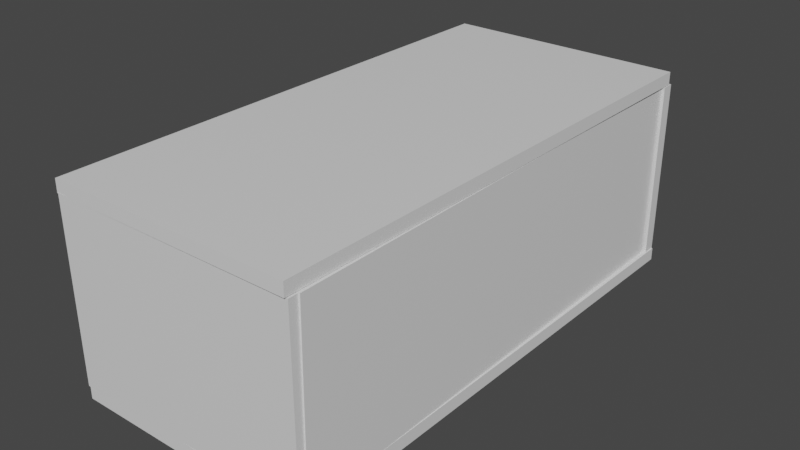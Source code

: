# Source: village_house_2.blend  (saved by Blender 3.2.14; exported with 4.5.12 LTS)
import bpy
from mathutils import Matrix  # noqa: F401  (used for matrix-valued properties, if any)

bpy.ops.wm.read_factory_settings(use_empty=True)
scene = bpy.context.scene
scene.name = 'Scene'

# ---- collections
col_collection = bpy.data.collections.new('Collection'); scene.collection.children.link(col_collection)

# ---- materials (node trees are filled in below, after node groups)
mat_material = bpy.data.materials.new('Material')
mat_material.alpha_threshold = 0.0
mat_material.use_transparent_shadow = False
mat_material.line_color = (0.0, 0.0, 0.0, 1.0)
mat_material_001 = bpy.data.materials.new('Material.001')
mat_material_001.alpha_threshold = 0.0
mat_material_001.use_transparent_shadow = False
mat_material_001.line_color = (0.0, 0.0, 0.0, 1.0)
mat_material_002 = bpy.data.materials.new('Material.002')
mat_material_002.alpha_threshold = 0.0
mat_material_002.use_transparent_shadow = False
mat_material_002.line_color = (0.0, 0.0, 0.0, 1.0)
mat_material_005 = bpy.data.materials.new('Material.005')
mat_material_005.alpha_threshold = 0.0
mat_material_005.use_transparent_shadow = False
mat_material_005.line_color = (0.0, 0.0, 0.0, 1.0)
mat_material_007 = bpy.data.materials.new('Material.007')
mat_material_007.alpha_threshold = 0.0
mat_material_007.use_transparent_shadow = False
mat_material_007.line_color = (0.0, 0.0, 0.0, 1.0)
mat_material_008 = bpy.data.materials.new('Material.008')
mat_material_008.alpha_threshold = 0.0
mat_material_008.use_transparent_shadow = False
mat_material_008.line_color = (0.0, 0.0, 0.0, 1.0)

# ---- material node trees
mat_material.use_nodes = True; mat_material.node_tree.nodes.clear()
_N = mat_material.node_tree.nodes; _L = mat_material.node_tree.links
n0 = _N.new('ShaderNodeOutputMaterial'); n0.name = 'Material Output'; n0.location = (300, 300)
n1 = _N.new('ShaderNodeBsdfPrincipled'); n1.name = 'Principled BSDF'; n1.location = (10, 300)
n1.distribution = 'GGX'
n1.subsurface_method = 'RANDOM_WALK_SKIN'
n1.inputs[2].default_value = 0.4
n1.inputs[3].default_value = 1.45
n1.inputs[27].default_value = (0.0, 0.0, 0.0, 1.0)
n1.inputs[28].default_value = 1.0
_L.new(n1.outputs[0], n0.inputs[0])
n0.is_active_output = True
mat_material_001.use_nodes = True; mat_material_001.node_tree.nodes.clear()
_N = mat_material_001.node_tree.nodes; _L = mat_material_001.node_tree.links
n0 = _N.new('ShaderNodeOutputMaterial'); n0.name = 'Material Output'; n0.location = (300, 300)
n1 = _N.new('ShaderNodeBsdfPrincipled'); n1.name = 'Principled BSDF'; n1.location = (10, 300)
n1.distribution = 'GGX'
n1.subsurface_method = 'RANDOM_WALK_SKIN'
n1.inputs[2].default_value = 0.4
n1.inputs[3].default_value = 1.45
n1.inputs[27].default_value = (0.0, 0.0, 0.0, 1.0)
n1.inputs[28].default_value = 1.0
_L.new(n1.outputs[0], n0.inputs[0])
n0.is_active_output = True
mat_material_002.use_nodes = True; mat_material_002.node_tree.nodes.clear()
_N = mat_material_002.node_tree.nodes; _L = mat_material_002.node_tree.links
n0 = _N.new('ShaderNodeOutputMaterial'); n0.name = 'Material Output'; n0.location = (300, 300)
n1 = _N.new('ShaderNodeBsdfPrincipled'); n1.name = 'Principled BSDF'; n1.location = (10, 300)
n1.distribution = 'GGX'
n1.subsurface_method = 'RANDOM_WALK_SKIN'
n1.inputs[2].default_value = 0.4
n1.inputs[3].default_value = 1.45
n1.inputs[27].default_value = (0.0, 0.0, 0.0, 1.0)
n1.inputs[28].default_value = 1.0
_L.new(n1.outputs[0], n0.inputs[0])
n0.is_active_output = True
mat_material_005.use_nodes = True; mat_material_005.node_tree.nodes.clear()
_N = mat_material_005.node_tree.nodes; _L = mat_material_005.node_tree.links
n0 = _N.new('ShaderNodeOutputMaterial'); n0.name = 'Material Output'; n0.location = (300, 300)
n1 = _N.new('ShaderNodeBsdfPrincipled'); n1.name = 'Principled BSDF'; n1.location = (10, 300)
n1.distribution = 'GGX'
n1.subsurface_method = 'RANDOM_WALK_SKIN'
n1.inputs[2].default_value = 0.4
n1.inputs[3].default_value = 1.45
n1.inputs[27].default_value = (0.0, 0.0, 0.0, 1.0)
n1.inputs[28].default_value = 1.0
_L.new(n1.outputs[0], n0.inputs[0])
n0.is_active_output = True
mat_material_007.use_nodes = True; mat_material_007.node_tree.nodes.clear()
_N = mat_material_007.node_tree.nodes; _L = mat_material_007.node_tree.links
n0 = _N.new('ShaderNodeOutputMaterial'); n0.name = 'Material Output'; n0.location = (300, 300)
n1 = _N.new('ShaderNodeBsdfPrincipled'); n1.name = 'Principled BSDF'; n1.location = (10, 300)
n1.distribution = 'GGX'
n1.subsurface_method = 'RANDOM_WALK_SKIN'
n1.inputs[2].default_value = 0.4
n1.inputs[3].default_value = 1.45
n1.inputs[27].default_value = (0.0, 0.0, 0.0, 1.0)
n1.inputs[28].default_value = 1.0
_L.new(n1.outputs[0], n0.inputs[0])
n0.is_active_output = True
mat_material_008.use_nodes = True; mat_material_008.node_tree.nodes.clear()
_N = mat_material_008.node_tree.nodes; _L = mat_material_008.node_tree.links
n0 = _N.new('ShaderNodeOutputMaterial'); n0.name = 'Material Output'; n0.location = (300, 300)
n1 = _N.new('ShaderNodeBsdfPrincipled'); n1.name = 'Principled BSDF'; n1.location = (10, 300)
n1.distribution = 'GGX'
n1.subsurface_method = 'RANDOM_WALK_SKIN'
n1.inputs[2].default_value = 0.4
n1.inputs[3].default_value = 1.45
n1.inputs[27].default_value = (0.0, 0.0, 0.0, 1.0)
n1.inputs[28].default_value = 1.0
_L.new(n1.outputs[0], n0.inputs[0])
n0.is_active_output = True

# ---- world
world_world = bpy.data.worlds.new('World'); scene.world = world_world
world_world.use_nodes = True; world_world.node_tree.nodes.clear()
_N = world_world.node_tree.nodes; _L = world_world.node_tree.links
n0 = _N.new('ShaderNodeOutputWorld'); n0.name = 'World Output'; n0.location = (300, 300)
n1 = _N.new('ShaderNodeBackground'); n1.name = 'Background'; n1.location = (10, 300)
n1.inputs[0].default_value = (0.05088, 0.05088, 0.05088, 1.0)
_L.new(n1.outputs[0], n0.inputs[0])
n0.is_active_output = True
world_world.color = (0.05088, 0.05088, 0.05088)
world_world.use_sun_shadow = False
world_world.sun_shadow_jitter_overblur = 0.0

# ---- meshes
me_cube = bpy.data.meshes.new('Cube')
me_cube.from_pydata([(1.0, 1.0, 1.0), (1.0, 1.0, -1.0), (1.0, -1.0, 1.0), (1.0, -1.0, -1.0), (-1.0, 1.0, 1.0), (-1.0, 1.0, -1.0), (-1.0, -1.0, 1.0), (-1.0, -1.0, -1.0)], [], [(0, 4, 6, 2), (3, 2, 6, 7), (7, 6, 4, 5), (5, 1, 3, 7), (1, 0, 2, 3), (5, 4, 0, 1)])
_uv = me_cube.uv_layers.new(name='UVMap')
_uv.uv.foreach_set('vector', [0.625, 0.5, 0.875, 0.5, 0.875, 0.75, 0.625, 0.75, 0.375, 0.75, 0.625, 0.75, 0.625, 1.0, 0.375, 1.0, 0.375, 0.0, 0.625, 0.0, 0.625, 0.25, 0.375, 0.25, 0.125, 0.5, 0.375, 0.5, 0.375, 0.75, 0.125, 0.75, 0.375, 0.5, 0.625, 0.5, 0.625, 0.75, 0.375, 0.75, 0.375, 0.25, 0.625, 0.25, 0.625, 0.5, 0.375, 0.5])
me_cube.materials.append(mat_material)
me_cube.use_mirror_vertex_groups = False
me_cube.update()
me_cube_001 = bpy.data.meshes.new('Cube.001')
me_cube_001.from_pydata([(1.0, 1.0, 1.0), (1.0, 1.0, -1.0), (1.0, -1.0, 1.0), (1.0, -1.0, -1.0), (-1.0, 1.0, 1.0), (-1.0, 1.0, -1.0), (-1.0, -1.0, 1.0), (-1.0, -1.0, -1.0)], [], [(0, 4, 6, 2), (3, 2, 6, 7), (7, 6, 4, 5), (5, 1, 3, 7), (1, 0, 2, 3), (5, 4, 0, 1)])
_uv = me_cube_001.uv_layers.new(name='UVMap')
_uv.uv.foreach_set('vector', [0.625, 0.5, 0.875, 0.5, 0.875, 0.75, 0.625, 0.75, 0.375, 0.75, 0.625, 0.75, 0.625, 1.0, 0.375, 1.0, 0.375, 0.0, 0.625, 0.0, 0.625, 0.25, 0.375, 0.25, 0.125, 0.5, 0.375, 0.5, 0.375, 0.75, 0.125, 0.75, 0.375, 0.5, 0.625, 0.5, 0.625, 0.75, 0.375, 0.75, 0.375, 0.25, 0.625, 0.25, 0.625, 0.5, 0.375, 0.5])
me_cube_001.materials.append(mat_material_001)
me_cube_001.use_mirror_vertex_groups = False
me_cube_001.update()
me_cube_002 = bpy.data.meshes.new('Cube.002')
me_cube_002.from_pydata([(1.0, 1.0, 1.0), (1.0, 1.0, -1.0), (1.0, -1.0, 1.0), (1.0, -1.0, -1.0), (-1.0, 1.0, 1.0), (-1.0, 1.0, -1.0), (-1.0, -1.0, 1.0), (-1.0, -1.0, -1.0)], [], [(0, 4, 6, 2), (3, 2, 6, 7), (7, 6, 4, 5), (5, 1, 3, 7), (1, 0, 2, 3), (5, 4, 0, 1)])
_uv = me_cube_002.uv_layers.new(name='UVMap')
_uv.uv.foreach_set('vector', [0.625, 0.5, 0.875, 0.5, 0.875, 0.75, 0.625, 0.75, 0.375, 0.75, 0.625, 0.75, 0.625, 1.0, 0.375, 1.0, 0.375, 0.0, 0.625, 0.0, 0.625, 0.25, 0.375, 0.25, 0.125, 0.5, 0.375, 0.5, 0.375, 0.75, 0.125, 0.75, 0.375, 0.5, 0.625, 0.5, 0.625, 0.75, 0.375, 0.75, 0.375, 0.25, 0.625, 0.25, 0.625, 0.5, 0.375, 0.5])
me_cube_002.materials.append(mat_material_002)
me_cube_002.use_mirror_vertex_groups = False
me_cube_002.update()
me_cube_005 = bpy.data.meshes.new('Cube.005')
me_cube_005.from_pydata([(1.0, 1.0, 1.0), (1.0, 1.0, -1.0), (1.0, -1.0, 1.0), (1.0, -1.0, -1.0), (-1.0, 1.0, 1.0), (-1.0, 1.0, -1.0), (-1.0, -1.0, 1.0), (-1.0, -1.0, -1.0)], [], [(0, 4, 6, 2), (3, 2, 6, 7), (7, 6, 4, 5), (5, 1, 3, 7), (1, 0, 2, 3), (5, 4, 0, 1)])
_uv = me_cube_005.uv_layers.new(name='UVMap')
_uv.uv.foreach_set('vector', [0.625, 0.5, 0.875, 0.5, 0.875, 0.75, 0.625, 0.75, 0.375, 0.75, 0.625, 0.75, 0.625, 1.0, 0.375, 1.0, 0.375, 0.0, 0.625, 0.0, 0.625, 0.25, 0.375, 0.25, 0.125, 0.5, 0.375, 0.5, 0.375, 0.75, 0.125, 0.75, 0.375, 0.5, 0.625, 0.5, 0.625, 0.75, 0.375, 0.75, 0.375, 0.25, 0.625, 0.25, 0.625, 0.5, 0.375, 0.5])
me_cube_005.materials.append(mat_material_005)
me_cube_005.use_mirror_vertex_groups = False
me_cube_005.update()
me_cube_007 = bpy.data.meshes.new('Cube.007')
me_cube_007.from_pydata([(1.0, 1.0, 1.0), (1.0, 1.0, -1.0), (1.0, -1.0, 1.0), (1.0, -1.0, -1.0), (-1.0, 1.0, 1.0), (-1.0, 1.0, -1.0), (-1.0, -1.0, 1.0), (-1.0, -1.0, -1.0), (0.3115, -0.9927, 1.0), (-0.2874, -0.9941, 1.0), (0.3111, 0.2969, 1.0), (-0.2878, 0.2955, 1.0), (-0.2874, -0.9941, 1.0), (0.3115, -0.9927, 1.0), (-0.2884, 0.297, -1.0), (0.3105, 0.2984, -1.0), (-0.2879, -0.9926, -1.0), (0.311, -0.9912, -1.0)], [], [(8, 2, 0, 4, 6, 9, 11, 10), (9, 6, 2, 8, 13, 12), (3, 2, 6, 7), (7, 6, 4, 5), (16, 7, 5, 1, 3, 17, 15, 14), (3, 7, 16, 17), (1, 0, 2, 3), (5, 4, 0, 1), (17, 13, 8, 10, 15), (14, 11, 9, 12, 16), (13, 17, 16, 12), (10, 11, 14, 15)])
me_cube_007.polygons.foreach_set('material_index', [0, 0, 0, 0, 0, 0, 0, 0, 1, 1, 1, 1])
_uv = me_cube_007.uv_layers.new(name='UVMap')
_uv.uv.foreach_set('vector', [0.7111, 0.7491, 0.625, 0.75, 0.625, 0.5, 0.875, 0.5, 0.875, 0.75, 0.7859, 0.7493, 0.786, 0.5881, 0.7111, 0.5879, 0.7859, 0.7493, 0.875, 0.75, 0.625, 0.75, 0.7111, 0.7491, 0.7111, 0.7491, 0.7859, 0.7493, 0.375, 0.75, 0.625, 0.75, 0.625, 1.0, 0.375, 1.0, 0.375, 0.0, 0.625, 0.0, 0.625, 0.25, 0.375, 0.25, 0.214, 0.7491, 0.125, 0.75, 0.125, 0.5, 0.375, 0.5, 0.375, 0.75, 0.2889, 0.7489, 0.2888, 0.5877, 0.214, 0.5879, 0.375, 0.75, 0.125, 0.75, 0.214, 0.7491, 0.2889, 0.7489, 0.375, 0.5, 0.625, 0.5, 0.625, 0.75, 0.375, 0.75, 0.375, 0.25, 0.625, 0.25, 0.625, 0.5, 0.375, 0.5, 0.375, 0.4448, 0.375, 0.3538, 0.375, 0.3538, 0.625, 0.3626, 0.625, 0.4535, 0.625, 0.7853, 0.625, 0.8763, 0.375, 0.885, 0.375, 0.885, 0.375, 0.7941, 0.2288, 0.5, 0.3198, 0.5, 0.3309, 0.75, 0.24, 0.75, 0.7624, 0.5, 0.7513, 0.75, 0.6603, 0.75, 0.6715, 0.5])
me_cube_007.materials.append(mat_material_007)
me_cube_007.materials.append(None)
me_cube_007.use_mirror_vertex_groups = False
me_cube_007.update()
me_cube_003 = bpy.data.meshes.new('Cube.003')
me_cube_003.from_pydata([(1.0, 1.0, 1.0), (1.0, 1.0, -1.0), (1.0, -1.0, 1.0), (1.0, -1.0, -1.0), (-1.0, 1.0, 1.0), (-1.0, 1.0, -1.0), (-1.0, -1.0, 1.0), (-1.0, -1.0, -1.0)], [], [(0, 4, 6, 2), (3, 2, 6, 7), (7, 6, 4, 5), (5, 1, 3, 7), (1, 0, 2, 3), (5, 4, 0, 1)])
_uv = me_cube_003.uv_layers.new(name='UVMap')
_uv.uv.foreach_set('vector', [0.625, 0.5, 0.875, 0.5, 0.875, 0.75, 0.625, 0.75, 0.375, 0.75, 0.625, 0.75, 0.625, 1.0, 0.375, 1.0, 0.375, 0.0, 0.625, 0.0, 0.625, 0.25, 0.375, 0.25, 0.125, 0.5, 0.375, 0.5, 0.375, 0.75, 0.125, 0.75, 0.375, 0.5, 0.625, 0.5, 0.625, 0.75, 0.375, 0.75, 0.375, 0.25, 0.625, 0.25, 0.625, 0.5, 0.375, 0.5])
me_cube_003.materials.append(mat_material_008)
me_cube_003.use_mirror_vertex_groups = False
me_cube_003.update()

# ---- objects
ob_cube = bpy.data.objects.new('Cube', me_cube)
ob_cube_001 = bpy.data.objects.new('Cube.001', me_cube_001)
ob_cube_002 = bpy.data.objects.new('Cube.002', me_cube_002)
ob_cube_005 = bpy.data.objects.new('Cube.005', me_cube_005)
ob_cube_007 = bpy.data.objects.new('Cube.007', me_cube_007)
ob_cube_003 = bpy.data.objects.new('Cube.003', me_cube_003)

# ---- transforms, parenting, visibility, modifiers, constraints
ob_cube.location = (0.2545, 0.7059, 1.825)
ob_cube.scale = (9.893, 21.08, -0.5171)
ob_cube.lock_rotations_4d = False
ob_cube.empty_display_type = 'ARROWS'
ob_cube.lineart.crease_threshold = 0.0
ob_cube_001.location = (0.2881, -19.93, 9.638)
ob_cube_001.rotation_euler = (-4.702, 0.007469, 0.009683)
ob_cube_001.scale = (9.893, 7.317, -0.5171)
ob_cube_001.lock_rotations_4d = False
ob_cube_001.empty_display_type = 'ARROWS'
ob_cube_001.lineart.crease_threshold = 0.0
ob_cube_002.location = (0.2479, 0.3539, 17.46)
ob_cube_002.scale = (9.893, 20.96, -0.5171)
ob_cube_002.lock_rotations_4d = False
ob_cube_002.empty_display_type = 'ARROWS'
ob_cube_002.lineart.crease_threshold = 0.0
ob_cube_005.location = (0.2307, 21.1, 9.638)
ob_cube_005.rotation_euler = (-4.702, 0.007469, 0.009683)
ob_cube_005.scale = (9.893, 7.317, -0.5171)
ob_cube_005.lock_rotations_4d = False
ob_cube_005.empty_display_type = 'ARROWS'
ob_cube_005.lineart.crease_threshold = 0.0
ob_cube_007.location = (-8.984, 0.4551, 9.604)
ob_cube_007.rotation_euler = (-4.702, 0.0008158, 1.581)
ob_cube_007.scale = (20.12, 7.293, -0.5171)
ob_cube_007.lock_rotations_4d = False
ob_cube_007.empty_display_type = 'ARROWS'
ob_cube_007.lineart.crease_threshold = 0.0
ob_cube_003.location = (9.559, 0.4551, 9.604)
ob_cube_003.rotation_euler = (-4.702, 0.0008158, 1.581)
ob_cube_003.scale = (20.12, 7.293, -0.5171)
ob_cube_003.lock_rotations_4d = False
ob_cube_003.empty_display_type = 'ARROWS'
ob_cube_003.lineart.crease_threshold = 0.0

# ---- collection membership
col_collection.objects.link(ob_cube)
col_collection.objects.link(ob_cube_001)
col_collection.objects.link(ob_cube_002)
col_collection.objects.link(ob_cube_005)
col_collection.objects.link(ob_cube_007)
col_collection.objects.link(ob_cube_003)

# ---- scene / render settings (as saved in the file)
scene.frame_start = 1; scene.frame_end = 250; scene.frame_set(115)
scene.render.engine = 'BLENDER_EEVEE_NEXT'
scene.cycles.sampling_pattern = 'TABULATED_SOBOL'
scene.cycles.use_light_tree = False
scene.view_settings.view_transform = 'Filmic'
bpy.context.view_layer.update()

# ---- added for rendering (the .blend has no active camera and no usable light): camera, sun
cam_auto = bpy.data.cameras.new('AutoCamera')
cam_auto.lens = 50.0
cam_auto.sensor_width = 36.0
cam_auto.clip_end = 1000.0
ob_auto_camera = bpy.data.objects.new('AutoCamera', cam_auto)
scene.collection.objects.link(ob_auto_camera)
ob_auto_camera.location = (46.383, -54.7291, 46.5199)
ob_auto_camera.rotation_euler = (1.09748, -7.21219e-08, 0.694738)
scene.camera = ob_auto_camera
light_auto_sun = bpy.data.lights.new('AutoSun', 'SUN')
light_auto_sun.energy = 3.0
light_auto_sun.angle = 0.0523599
ob_auto_sun = bpy.data.objects.new('AutoSun', light_auto_sun)
scene.collection.objects.link(ob_auto_sun)
ob_auto_sun.rotation_euler = (0.872665, 0.174533, 0.523599)
bpy.context.view_layer.update()
